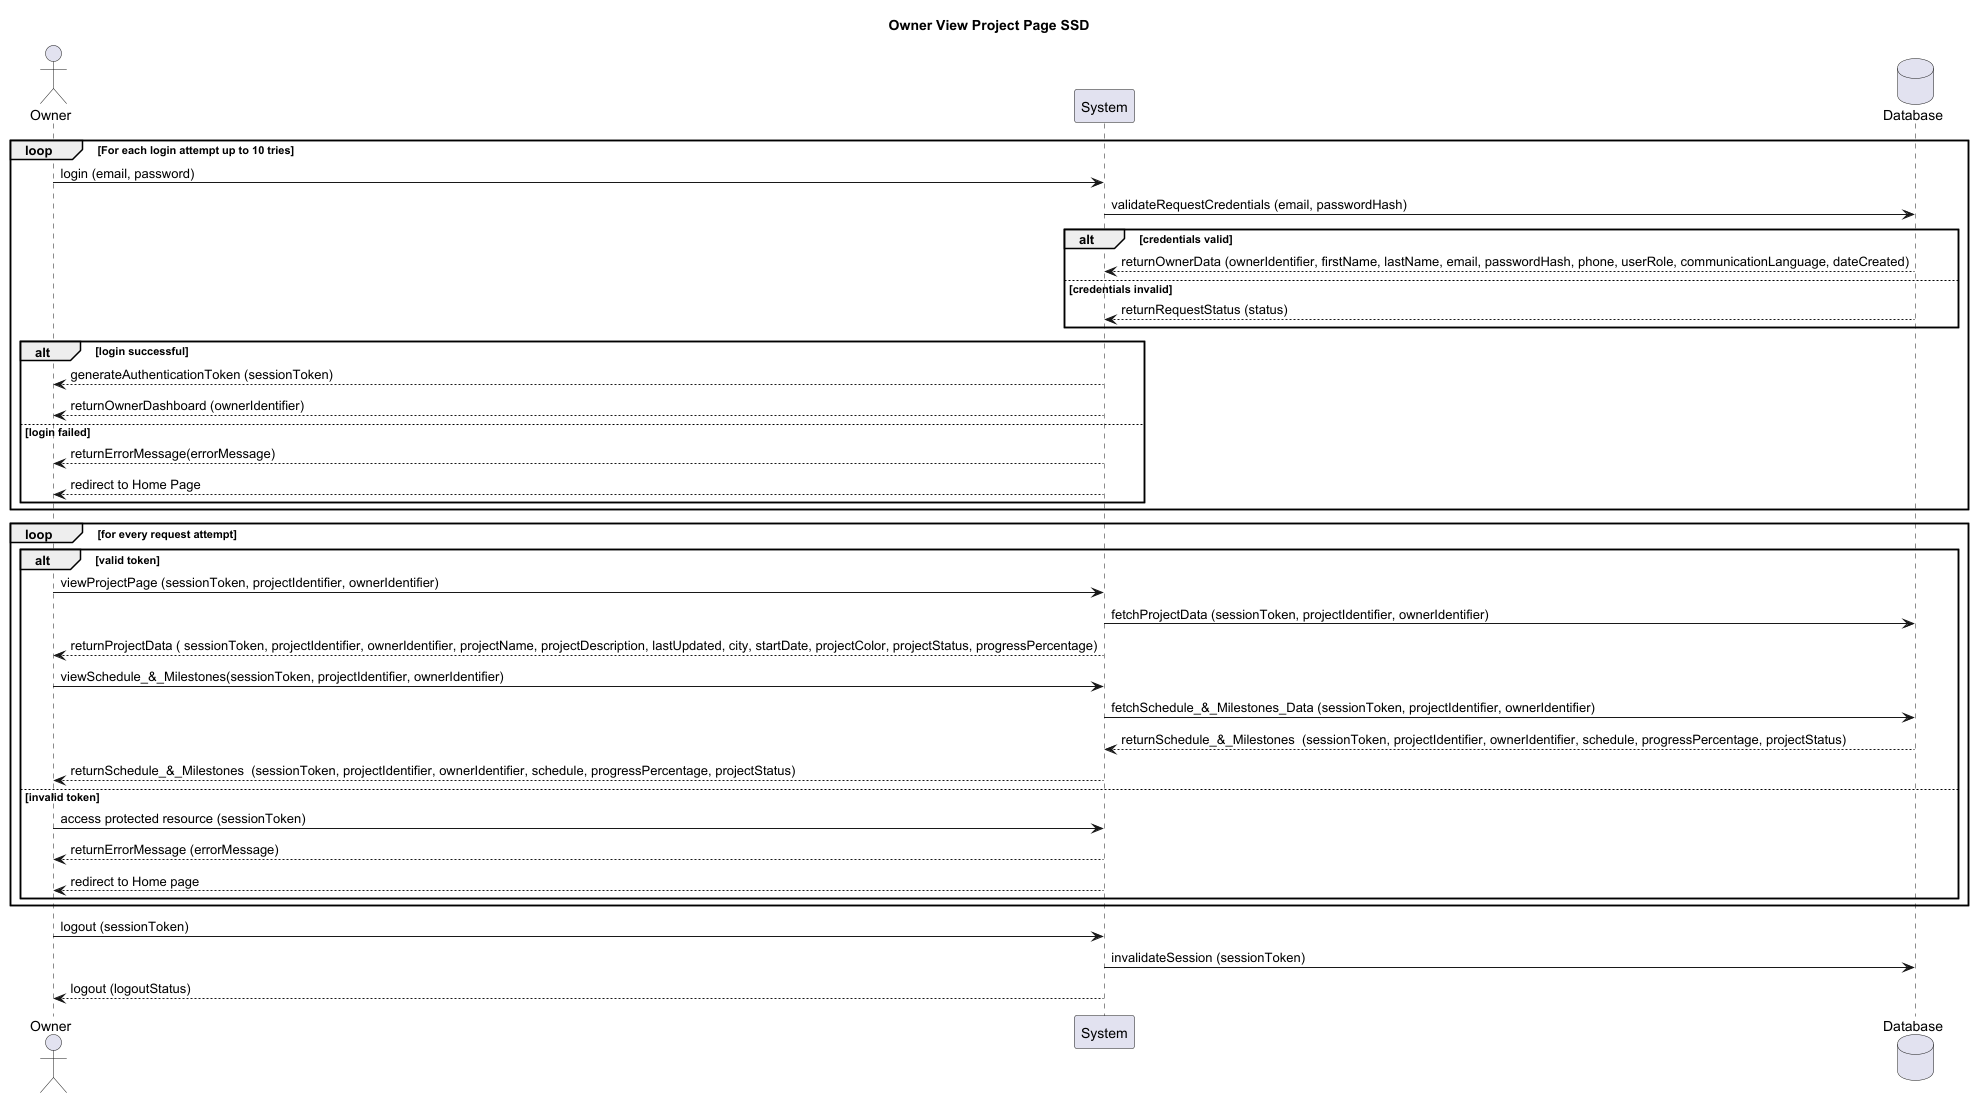

The diagram above was rendered by PlantUML. Its source (embedded in the PNG):
@startuml
title Owner View Project Page SSD

actor Owner

loop For each login attempt up to 10 tries
    Owner -> System: login (email, password)
    database Database
    System -> Database:  validateRequestCredentials (email, passwordHash)
    alt credentials valid
        Database --> System: returnOwnerData (ownerIdentifier, firstName, lastName, email, passwordHash, phone, userRole, communicationLanguage, dateCreated)
    else credentials invalid
    Database --> System: returnRequestStatus (status)
    end

    alt login successful
        System --> Owner: generateAuthenticationToken (sessionToken)
        System --> Owner: returnOwnerDashboard (ownerIdentifier)
    else login failed
        System --> Owner: returnErrorMessage(errorMessage)
        System --> Owner: redirect to Home Page
    end
end
loop for every request attempt
 alt valid token
 Owner -> System: viewProjectPage (sessionToken, projectIdentifier, ownerIdentifier)
    System -> Database: fetchProjectData (sessionToken, projectIdentifier, ownerIdentifier)
    System --> Owner: returnProjectData ( sessionToken, projectIdentifier, ownerIdentifier, projectName, projectDescription, lastUpdated, city, startDate, projectColor, projectStatus, progressPercentage)
    Owner -> System: viewSchedule_&_Milestones(sessionToken, projectIdentifier, ownerIdentifier)
    System -> Database: fetchSchedule_&_Milestones_Data (sessionToken, projectIdentifier, ownerIdentifier)
    Database --> System: returnSchedule_&_Milestones  (sessionToken, projectIdentifier, ownerIdentifier, schedule, progressPercentage, projectStatus)
    System --> Owner: returnSchedule_&_Milestones  (sessionToken, projectIdentifier, ownerIdentifier, schedule, progressPercentage, projectStatus)
 else invalid token
     Owner -> System: access protected resource (sessionToken)
     System --> Owner: returnErrorMessage (errorMessage)
     System --> Owner: redirect to Home page
 end
end

Owner -> System: logout (sessionToken)
System -> Database: invalidateSession (sessionToken)
System --> Owner: logout (logoutStatus)

@enduml